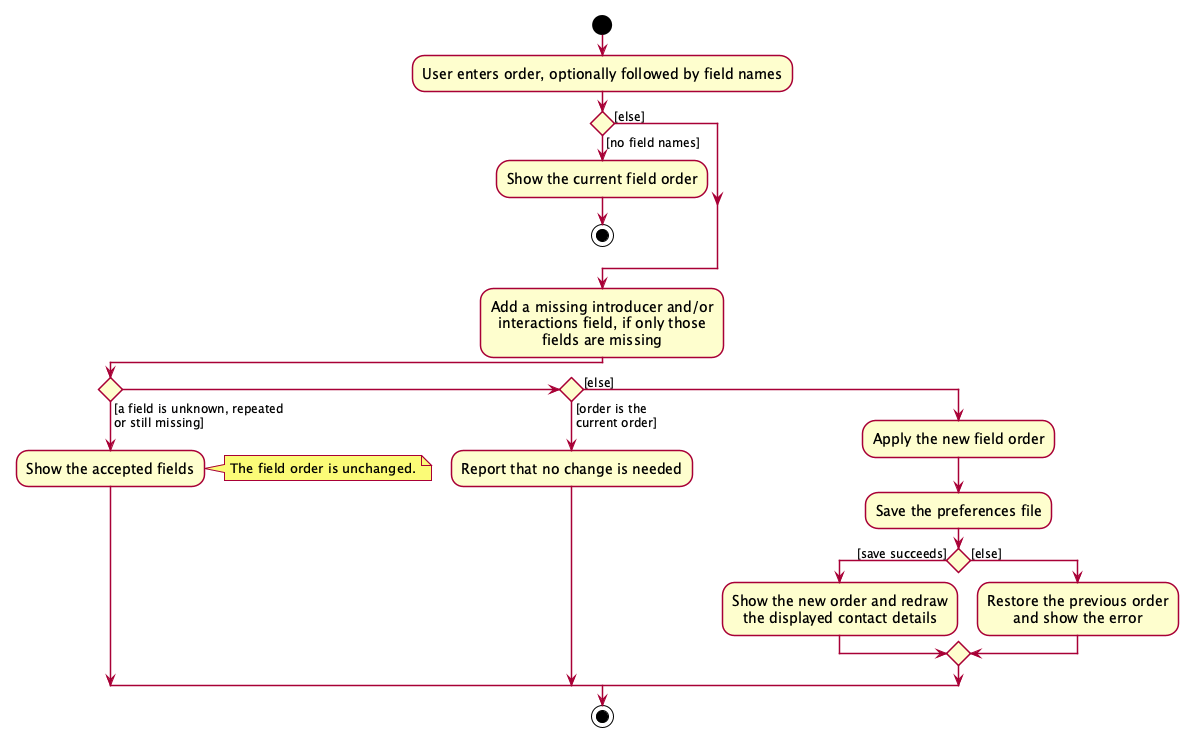

The diagram above was rendered by PlantUML. Its source (embedded in the PNG):
@startuml
skin rose
!include style.puml
/'
// @@author Cookiemunchrr
'/
skinparam ArrowFontStyle plain
skinparam ActivityFontSize 14
skinparam ArrowFontSize 12

start
:User enters order, optionally followed by field names;
if () then ([no field names])
  :Show the current field order;
  stop
else ([else])
endif
:Add a missing introducer and/or
interactions field, if only those
fields are missing;
if () then ([a field is unknown, repeated
or still missing])
  :Show the accepted fields;
  note right: The field order is unchanged.
elseif () then ([order is the
current order])
  :Report that no change is needed;
else ([else])
  :Apply the new field order;
  :Save the preferences file;
  if () then ([save succeeds])
    :Show the new order and redraw
    the displayed contact details;
  else ([else])
    :Restore the previous order
    and show the error;
  endif
endif
stop
@enduml